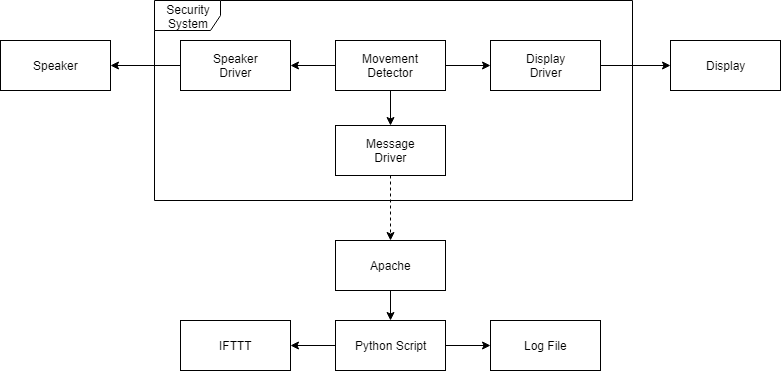

The diagram above was exported from draw.io. Its source (the exported page's mxGraphModel, read from the mxfile embedded in the PNG):
<mxGraphModel dx="1422" dy="762" grid="1" gridSize="10" guides="1" tooltips="1" connect="1" arrows="1" fold="1" page="1" pageScale="1" pageWidth="850" pageHeight="1100" math="0" shadow="0">
  <root>
    <mxCell id="0" />
    <mxCell id="1" parent="0" />
    <mxCell id="U1RmN5qdxOTOBWA4jPMZ-12" value="Security&lt;br&gt;System" style="shape=umlFrame;whiteSpace=wrap;html=1;width=66;height=30;" parent="1" vertex="1">
      <mxGeometry x="164" y="40" width="478" height="200" as="geometry" />
    </mxCell>
    <mxCell id="U1RmN5qdxOTOBWA4jPMZ-13" style="edgeStyle=orthogonalEdgeStyle;rounded=0;orthogonalLoop=1;jettySize=auto;html=1;exitX=1;exitY=0.5;exitDx=0;exitDy=0;entryX=0;entryY=0.5;entryDx=0;entryDy=0;" parent="1" source="U1RmN5qdxOTOBWA4jPMZ-1" target="U1RmN5qdxOTOBWA4jPMZ-5" edge="1">
      <mxGeometry relative="1" as="geometry" />
    </mxCell>
    <mxCell id="U1RmN5qdxOTOBWA4jPMZ-1" value="Display&lt;br&gt;Driver" style="html=1;" parent="1" vertex="1">
      <mxGeometry x="500" y="80" width="110" height="50" as="geometry" />
    </mxCell>
    <mxCell id="U1RmN5qdxOTOBWA4jPMZ-14" style="edgeStyle=orthogonalEdgeStyle;rounded=0;orthogonalLoop=1;jettySize=auto;html=1;exitX=1;exitY=0.5;exitDx=0;exitDy=0;entryX=0;entryY=0.5;entryDx=0;entryDy=0;" parent="1" source="U1RmN5qdxOTOBWA4jPMZ-2" target="U1RmN5qdxOTOBWA4jPMZ-1" edge="1">
      <mxGeometry relative="1" as="geometry" />
    </mxCell>
    <mxCell id="U1RmN5qdxOTOBWA4jPMZ-15" style="edgeStyle=orthogonalEdgeStyle;rounded=0;orthogonalLoop=1;jettySize=auto;html=1;exitX=0.5;exitY=1;exitDx=0;exitDy=0;entryX=0.5;entryY=0;entryDx=0;entryDy=0;" parent="1" source="U1RmN5qdxOTOBWA4jPMZ-2" target="U1RmN5qdxOTOBWA4jPMZ-4" edge="1">
      <mxGeometry relative="1" as="geometry" />
    </mxCell>
    <mxCell id="U1RmN5qdxOTOBWA4jPMZ-16" style="edgeStyle=orthogonalEdgeStyle;rounded=0;orthogonalLoop=1;jettySize=auto;html=1;exitX=0;exitY=0.5;exitDx=0;exitDy=0;entryX=1;entryY=0.5;entryDx=0;entryDy=0;" parent="1" source="U1RmN5qdxOTOBWA4jPMZ-2" target="U1RmN5qdxOTOBWA4jPMZ-3" edge="1">
      <mxGeometry relative="1" as="geometry" />
    </mxCell>
    <mxCell id="U1RmN5qdxOTOBWA4jPMZ-2" value="Movement&lt;br&gt;Detector" style="html=1;" parent="1" vertex="1">
      <mxGeometry x="345" y="80" width="110" height="50" as="geometry" />
    </mxCell>
    <mxCell id="U1RmN5qdxOTOBWA4jPMZ-21" style="edgeStyle=orthogonalEdgeStyle;rounded=0;orthogonalLoop=1;jettySize=auto;html=1;exitX=0;exitY=0.5;exitDx=0;exitDy=0;entryX=1;entryY=0.5;entryDx=0;entryDy=0;" parent="1" source="U1RmN5qdxOTOBWA4jPMZ-3" target="U1RmN5qdxOTOBWA4jPMZ-6" edge="1">
      <mxGeometry relative="1" as="geometry" />
    </mxCell>
    <mxCell id="U1RmN5qdxOTOBWA4jPMZ-3" value="Speaker&lt;br&gt;Driver" style="html=1;" parent="1" vertex="1">
      <mxGeometry x="190" y="80" width="110" height="50" as="geometry" />
    </mxCell>
    <mxCell id="U1RmN5qdxOTOBWA4jPMZ-17" style="edgeStyle=orthogonalEdgeStyle;rounded=0;orthogonalLoop=1;jettySize=auto;html=1;exitX=0.5;exitY=1;exitDx=0;exitDy=0;entryX=0.5;entryY=0;entryDx=0;entryDy=0;dashed=1;" parent="1" source="U1RmN5qdxOTOBWA4jPMZ-4" target="U1RmN5qdxOTOBWA4jPMZ-7" edge="1">
      <mxGeometry relative="1" as="geometry" />
    </mxCell>
    <mxCell id="U1RmN5qdxOTOBWA4jPMZ-4" value="Message&lt;br&gt;Driver" style="html=1;" parent="1" vertex="1">
      <mxGeometry x="345" y="165" width="110" height="50" as="geometry" />
    </mxCell>
    <mxCell id="U1RmN5qdxOTOBWA4jPMZ-5" value="Display" style="html=1;" parent="1" vertex="1">
      <mxGeometry x="680" y="80" width="110" height="50" as="geometry" />
    </mxCell>
    <mxCell id="U1RmN5qdxOTOBWA4jPMZ-6" value="Speaker" style="html=1;" parent="1" vertex="1">
      <mxGeometry x="10" y="80" width="110" height="50" as="geometry" />
    </mxCell>
    <mxCell id="U1RmN5qdxOTOBWA4jPMZ-18" style="edgeStyle=orthogonalEdgeStyle;rounded=0;orthogonalLoop=1;jettySize=auto;html=1;exitX=0.5;exitY=1;exitDx=0;exitDy=0;entryX=0.5;entryY=0;entryDx=0;entryDy=0;" parent="1" source="U1RmN5qdxOTOBWA4jPMZ-7" target="U1RmN5qdxOTOBWA4jPMZ-8" edge="1">
      <mxGeometry relative="1" as="geometry" />
    </mxCell>
    <mxCell id="U1RmN5qdxOTOBWA4jPMZ-7" value="Apache" style="html=1;" parent="1" vertex="1">
      <mxGeometry x="345" y="280" width="110" height="50" as="geometry" />
    </mxCell>
    <mxCell id="U1RmN5qdxOTOBWA4jPMZ-19" style="edgeStyle=orthogonalEdgeStyle;rounded=0;orthogonalLoop=1;jettySize=auto;html=1;exitX=0;exitY=0.5;exitDx=0;exitDy=0;entryX=1;entryY=0.5;entryDx=0;entryDy=0;" parent="1" source="U1RmN5qdxOTOBWA4jPMZ-8" target="U1RmN5qdxOTOBWA4jPMZ-9" edge="1">
      <mxGeometry relative="1" as="geometry" />
    </mxCell>
    <mxCell id="U1RmN5qdxOTOBWA4jPMZ-20" style="edgeStyle=orthogonalEdgeStyle;rounded=0;orthogonalLoop=1;jettySize=auto;html=1;exitX=1;exitY=0.5;exitDx=0;exitDy=0;entryX=0;entryY=0.5;entryDx=0;entryDy=0;" parent="1" source="U1RmN5qdxOTOBWA4jPMZ-8" target="U1RmN5qdxOTOBWA4jPMZ-10" edge="1">
      <mxGeometry relative="1" as="geometry" />
    </mxCell>
    <mxCell id="U1RmN5qdxOTOBWA4jPMZ-8" value="Python Script" style="html=1;" parent="1" vertex="1">
      <mxGeometry x="345" y="360" width="110" height="50" as="geometry" />
    </mxCell>
    <mxCell id="U1RmN5qdxOTOBWA4jPMZ-9" value="IFTTT" style="html=1;" parent="1" vertex="1">
      <mxGeometry x="190" y="360" width="110" height="50" as="geometry" />
    </mxCell>
    <mxCell id="U1RmN5qdxOTOBWA4jPMZ-10" value="Log File" style="html=1;" parent="1" vertex="1">
      <mxGeometry x="500" y="360" width="110" height="50" as="geometry" />
    </mxCell>
  </root>
</mxGraphModel>